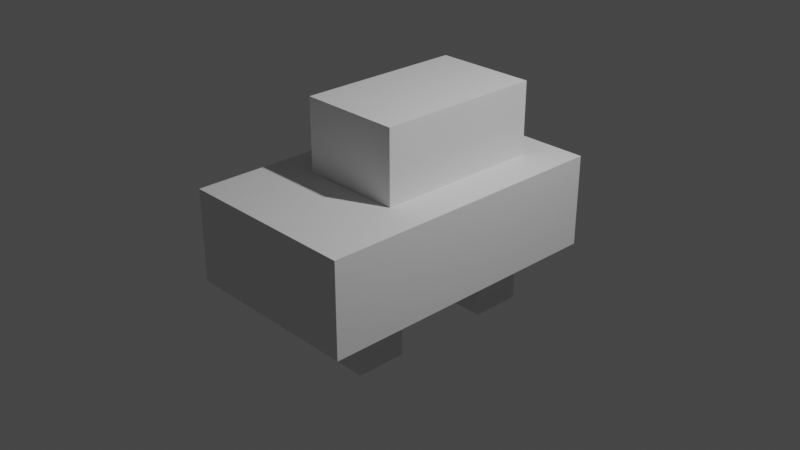 # Source: carTest.blend  (saved by Blender 4.0.36; exported with 4.5.12 LTS)
import bpy
from mathutils import Matrix  # noqa: F401  (used for matrix-valued properties, if any)

bpy.ops.wm.read_factory_settings(use_empty=True)
scene = bpy.context.scene
scene.name = 'Scene'

# ---- collections
col_collection = bpy.data.collections.new('Collection'); scene.collection.children.link(col_collection)

# ---- world
world_world = bpy.data.worlds.new('World'); scene.world = world_world
world_world.use_nodes = True; world_world.node_tree.nodes.clear()
_N = world_world.node_tree.nodes; _L = world_world.node_tree.links
n0 = _N.new('ShaderNodeOutputWorld'); n0.name = 'World Output'; n0.location = (300, 300)
n1 = _N.new('ShaderNodeBackground'); n1.name = 'Background'; n1.location = (10, 300)
n1.inputs[0].default_value = (0.05088, 0.05088, 0.05088, 1.0)
_L.new(n1.outputs[0], n0.inputs[0])
n0.is_active_output = True
world_world.color = (0.05088, 0.05088, 0.05088)
world_world.use_sun_shadow = False
world_world.sun_shadow_jitter_overblur = 0.0

# ---- cameras
cam_camera = bpy.data.cameras.new('Camera')
cam_camera.clip_end = 100.0
cam_camera.ortho_scale = 7.314

# ---- lights
light_light = bpy.data.lights.new('Light', 'POINT')
light_light.transmission_factor = 0.0
light_light.use_soft_falloff = False
light_light.energy = 1000.0
light_light.shadow_soft_size = 0.1
light_light.shadow_maximum_resolution = 0.006
light_light.use_absolute_resolution = True

# ---- meshes
me_cube = bpy.data.meshes.new('Cube')
me_cube.from_pydata([(-0.6068, -1.024, -0.4597), (-0.5637, -0.648, 0.5293), (-0.6068, 0.9446, -0.4597), (-0.5637, 1.209, 0.5293), (0.6068, -1.024, -0.4597), (0.5637, -0.648, 0.5293), (0.6068, 0.9446, -0.4597), (0.5637, 1.209, 0.5293), (-1.0, -1.687, 0.5293), (-1.0, 1.607, 0.5293), (1.0, 1.607, 0.5293), (1.0, -1.687, 0.5293), (-0.5637, -0.648, 1.323), (-0.5637, 1.209, 1.323), (0.5637, 1.209, 1.323), (0.5637, -0.648, 1.323), (-1.0, 1.607, -0.4769), (-1.0, -1.687, -0.4769), (1.0, 1.607, -0.4769), (1.0, -1.687, -0.4769), (-1.0, -0.03967, -0.4769), (-1.0, -0.03967, 0.5293), (1.0, -0.03967, -0.4769), (1.0, -0.03967, 0.5293), (-0.5637, 0.2805, 0.5293), (0.5637, 0.2805, 0.5293), (-0.5637, 0.2805, 1.323), (0.5637, 0.2805, 1.323), (-0.6634, -0.03967, -0.3123), (0.6634, -0.03967, -0.3123), (-1.0, -0.8632, -0.4769), (1.0, -0.8632, 0.5293), (0.5637, -0.1837, 0.5293), (0.5637, -0.1837, 1.323), (-0.6068, -0.6945, -0.4597), (-1.0, -0.8632, 0.5293), (1.0, -0.8632, -0.4769), (-0.5637, -0.1837, 0.5293), (-0.5637, -0.1837, 1.323), (0.6068, -0.6945, -0.4597), (-1.0, 0.7839, 0.5293), (1.0, 0.7839, -0.4769), (-0.5637, 0.7448, 0.5293), (-0.5637, 0.7448, 1.323), (0.6068, 0.6151, -0.4597), (-1.0, 0.7839, -0.4769), (1.0, 0.7839, 0.5293), (0.5637, 0.7448, 0.5293), (0.5637, 0.7448, 1.323), (-0.6068, 0.6151, -0.4597), (0.0, 1.607, -0.4769), (0.0, 1.607, 0.5293), (0.0, -1.687, -0.4769), (0.0, -1.687, 0.5293), (0.0, 1.209, 0.5293), (0.0, -0.648, 0.5293), (0.0, 1.209, 1.323), (0.0, -0.648, 1.323), (0.0, 1.053, -0.3123), (0.0, -1.132, -0.3123), (0.0, 0.2805, 1.323), (0.0, -0.03967, -0.3123), (0.0, -0.1837, 1.323), (0.0, -0.586, -0.3123), (0.0, 0.5067, -0.3123), (0.0, 0.7448, 1.323), (0.5, 1.607, 0.5293), (0.5, -1.687, -0.4769), (0.2819, 1.209, 0.5293), (0.2819, 1.209, 1.323), (0.3317, -1.132, -0.3123), (0.2819, 0.2805, 1.323), (0.2819, -0.1837, 1.323), (0.2819, 0.7448, 1.323), (0.5, 1.607, -0.4769), (0.5, -1.687, 0.5293), (0.2819, -0.648, 0.5293), (0.2819, -0.648, 1.323), (0.3317, 1.053, -0.3123), (0.3317, -0.03967, -0.3123), (0.3317, -0.586, -0.3123), (0.3317, 0.5067, -0.3123), (-0.5, 1.607, -0.4769), (-0.5, -1.687, 0.5293), (-0.2819, -0.648, 0.5293), (-0.2819, -0.648, 1.323), (-0.3317, 1.053, -0.3123), (-0.3317, -0.03967, -0.3123), (-0.3317, -0.586, -0.3123), (-0.3317, 0.5067, -0.3123), (-0.5, 1.607, 0.5293), (-0.5, -1.687, -0.4769), (-0.2819, 1.209, 0.5293), (-0.2819, 1.209, 1.323), (-0.3317, -1.132, -0.3123), (-0.2819, 0.2805, 1.323), (-0.2819, -0.1837, 1.323), (-0.2819, 0.7448, 1.323), (-0.6068, -0.6945, -0.904), (-0.6068, -1.024, -0.904), (-0.3317, 1.053, -1.051), (-0.6068, 0.9446, -0.904), (0.6068, 0.6151, -0.904), (0.6068, 0.9446, -0.904), (0.3317, -1.132, -1.051), (0.6068, -1.024, -0.904), (0.6068, -0.6945, -0.904), (-0.3317, -0.586, -1.051), (-0.6068, 0.6151, -0.904), (-0.3317, 0.5067, -1.051), (0.3317, 1.053, -1.051), (0.3317, -0.586, -1.051), (0.3317, 0.5067, -1.051), (-0.3317, -1.132, -1.051), (-0.6634, -0.586, -0.3123), (-0.6634, -1.132, -0.3123), (0.6634, 0.5067, -0.3123), (0.6634, 1.053, -0.3123), (0.6634, -1.132, -0.3123), (0.6634, -0.586, -0.3123), (-0.6634, 1.053, -0.3123), (-0.6634, 0.5067, -0.3123), (-0.6634, -0.586, -1.051), (-0.6634, -1.132, -1.051), (0.6634, 0.5067, -1.051), (0.6634, 1.053, -1.051), (0.6634, -1.132, -1.051), (0.6634, -0.586, -1.051), (-0.6634, 1.053, -1.051), (-0.6634, 0.5067, -1.051)], [], [(45, 40, 9, 16), (74, 66, 10, 18), (36, 31, 11, 19), (91, 83, 8, 17), (0, 34, 98, 99), (47, 7, 14, 48), (42, 3, 9, 40), (68, 7, 10, 66), (32, 5, 11, 31), (84, 1, 8, 83), (96, 38, 12, 85), (37, 1, 12, 38), (76, 5, 15, 77), (92, 3, 13, 93), (114, 115, 17, 30), (86, 120, 16, 82), (116, 117, 18, 41), (70, 118, 19, 67), (119, 29, 22, 36), (121, 28, 20, 45), (42, 24, 26, 43), (97, 43, 26, 95), (47, 25, 23, 46), (37, 24, 21, 35), (32, 25, 27, 33), (81, 116, 29, 79), (41, 46, 23, 22), (30, 35, 21, 20), (17, 8, 35, 30), (5, 32, 33, 15), (1, 37, 35, 8), (118, 119, 36, 19), (28, 114, 30, 20), (24, 37, 38, 26), (95, 26, 38, 96), (25, 32, 31, 23), (79, 29, 119, 80), (22, 23, 31, 36), (18, 10, 46, 41), (89, 121, 129, 109), (7, 47, 46, 10), (93, 13, 43, 97), (3, 42, 43, 13), (120, 121, 45, 16), (29, 116, 41, 22), (24, 42, 40, 21), (25, 47, 48, 27), (20, 21, 40, 45), (69, 56, 65, 73), (86, 58, 64, 89), (87, 61, 63, 88), (71, 60, 62, 72), (89, 64, 61, 87), (73, 65, 60, 71), (94, 59, 52, 91), (78, 58, 50, 74), (68, 54, 56, 69), (84, 55, 57, 85), (72, 62, 57, 77), (76, 55, 53, 75), (92, 54, 51, 90), (88, 63, 59, 94), (67, 75, 53, 52), (82, 90, 51, 50), (19, 11, 75, 67), (5, 76, 75, 11), (33, 72, 77, 15), (7, 68, 69, 14), (117, 78, 74, 18), (48, 73, 71, 27), (27, 71, 72, 33), (14, 69, 73, 48), (58, 78, 81, 64), (61, 79, 80, 63), (64, 81, 79, 61), (59, 70, 67, 52), (55, 76, 77, 57), (54, 68, 66, 51), (63, 80, 70, 59), (50, 51, 66, 74), (16, 9, 90, 82), (86, 89, 109, 100), (3, 92, 90, 9), (1, 84, 85, 12), (115, 94, 91, 17), (121, 89, 87, 28), (28, 87, 88, 114), (81, 78, 110, 112), (56, 93, 97, 65), (60, 95, 96, 62), (65, 97, 95, 60), (58, 86, 82, 50), (54, 92, 93, 56), (62, 96, 85, 57), (55, 84, 83, 53), (52, 53, 83, 91), (111, 127, 126, 104), (110, 125, 124, 112), (122, 107, 113, 123), (128, 100, 109, 129), (39, 4, 105, 106), (88, 94, 113, 107), (78, 117, 125, 110), (120, 86, 100, 128), (114, 88, 107, 122), (6, 44, 102, 103), (118, 70, 104, 126), (80, 119, 127, 111), (94, 115, 123, 113), (116, 81, 112, 124), (70, 80, 111, 104), (49, 2, 101, 108), (34, 0, 115, 114), (44, 6, 117, 116), (4, 39, 119, 118), (2, 49, 121, 120), (99, 98, 122, 123), (103, 102, 124, 125), (106, 105, 126, 127), (108, 101, 128, 129), (49, 108, 129, 121), (98, 34, 114, 122), (0, 99, 123, 115), (105, 4, 118, 126), (39, 106, 127, 119), (6, 103, 125, 117), (101, 2, 120, 128), (102, 44, 116, 124)])
_uv = me_cube.uv_layers.new(name='UVMap')
_uv.uv.foreach_set('vector', [0.375, 0.1875, 0.625, 0.1875, 0.625, 0.25, 0.375, 0.25, 0.375, 0.4375, 0.625, 0.4375, 0.625, 0.5, 0.375, 0.5, 0.375, 0.6875, 0.625, 0.6875, 0.625, 0.75, 0.375, 0.75, 0.375, 0.9375, 0.625, 0.9375, 0.625, 1.0, 0.375, 1.0, 0.1671, 0.6997, 0.1671, 0.6747, 0.1671, 0.6747, 0.1671, 0.6997, 0.6795, 0.5898, 0.6795, 0.5545, 0.6795, 0.5545, 0.6795, 0.5898, 0.8205, 0.5898, 0.8205, 0.5545, 0.875, 0.5, 0.875, 0.5625, 0.7148, 0.5545, 0.6795, 0.5545, 0.625, 0.5, 0.6875, 0.5, 0.6795, 0.6602, 0.6795, 0.6955, 0.625, 0.75, 0.625, 0.6875, 0.7852, 0.6955, 0.8205, 0.6955, 0.875, 0.75, 0.8125, 0.75, 0.7852, 0.6602, 0.8205, 0.6602, 0.8205, 0.6955, 0.7852, 0.6955, 0.8205, 0.6602, 0.8205, 0.6955, 0.8205, 0.6955, 0.8205, 0.6602, 0.7148, 0.6955, 0.6795, 0.6955, 0.6795, 0.6955, 0.7148, 0.6955, 0.7852, 0.5545, 0.8205, 0.5545, 0.8205, 0.5545, 0.7852, 0.5545, 0.1671, 0.6665, 0.1671, 0.7079, 0.125, 0.75, 0.125, 0.6875, 0.2085, 0.5421, 0.1671, 0.5421, 0.125, 0.5, 0.1875, 0.5, 0.3329, 0.5835, 0.3329, 0.5421, 0.375, 0.5, 0.375, 0.5625, 0.2915, 0.7079, 0.3329, 0.7079, 0.375, 0.75, 0.3125, 0.75, 0.3329, 0.6665, 0.3329, 0.625, 0.375, 0.625, 0.375, 0.6875, 0.1671, 0.5835, 0.1671, 0.625, 0.125, 0.625, 0.125, 0.5625, 0.8205, 0.5898, 0.8205, 0.625, 0.8205, 0.625, 0.8205, 0.5898, 0.7852, 0.5898, 0.8205, 0.5898, 0.8205, 0.625, 0.7852, 0.625, 0.6795, 0.5898, 0.6795, 0.625, 0.625, 0.625, 0.625, 0.5625, 0.8205, 0.6602, 0.8205, 0.625, 0.875, 0.625, 0.875, 0.6875, 0.6795, 0.6602, 0.6795, 0.625, 0.6795, 0.625, 0.6795, 0.6602, 0.2915, 0.5835, 0.3329, 0.5835, 0.3329, 0.625, 0.2915, 0.625, 0.375, 0.5625, 0.625, 0.5625, 0.625, 0.625, 0.375, 0.625, 0.375, 0.0625, 0.625, 0.0625, 0.625, 0.125, 0.375, 0.125, 0.375, 0.0, 0.625, 0.0, 0.625, 0.0625, 0.375, 0.0625, 0.6795, 0.6955, 0.6795, 0.6602, 0.6795, 0.6602, 0.6795, 0.6955, 0.8205, 0.6955, 0.8205, 0.6602, 0.875, 0.6875, 0.875, 0.75, 0.3329, 0.7079, 0.3329, 0.6665, 0.375, 0.6875, 0.375, 0.75, 0.1671, 0.625, 0.1671, 0.6665, 0.125, 0.6875, 0.125, 0.625, 0.8205, 0.625, 0.8205, 0.6602, 0.8205, 0.6602, 0.8205, 0.625, 0.7852, 0.625, 0.8205, 0.625, 0.8205, 0.6602, 0.7852, 0.6602, 0.6795, 0.625, 0.6795, 0.6602, 0.625, 0.6875, 0.625, 0.625, 0.2915, 0.625, 0.3329, 0.625, 0.3329, 0.6665, 0.2915, 0.6665, 0.375, 0.625, 0.625, 0.625, 0.625, 0.6875, 0.375, 0.6875, 0.375, 0.5, 0.625, 0.5, 0.625, 0.5625, 0.375, 0.5625, 0.2085, 0.5835, 0.1671, 0.5835, 0.1671, 0.5835, 0.2085, 0.5835, 0.6795, 0.5545, 0.6795, 0.5898, 0.625, 0.5625, 0.625, 0.5, 0.7852, 0.5545, 0.8205, 0.5545, 0.8205, 0.5898, 0.7852, 0.5898, 0.8205, 0.5545, 0.8205, 0.5898, 0.8205, 0.5898, 0.8205, 0.5545, 0.1671, 0.5421, 0.1671, 0.5835, 0.125, 0.5625, 0.125, 0.5, 0.3329, 0.625, 0.3329, 0.5835, 0.375, 0.5625, 0.375, 0.625, 0.8205, 0.625, 0.8205, 0.5898, 0.875, 0.5625, 0.875, 0.625, 0.6795, 0.625, 0.6795, 0.5898, 0.6795, 0.5898, 0.6795, 0.625, 0.375, 0.125, 0.625, 0.125, 0.625, 0.1875, 0.375, 0.1875, 0.7148, 0.5545, 0.75, 0.5545, 0.75, 0.5898, 0.7148, 0.5898, 0.2085, 0.5421, 0.25, 0.5421, 0.25, 0.5835, 0.2085, 0.5835, 0.2085, 0.625, 0.25, 0.625, 0.25, 0.6665, 0.2085, 0.6665, 0.7148, 0.625, 0.75, 0.625, 0.75, 0.6602, 0.7148, 0.6602, 0.2085, 0.5835, 0.25, 0.5835, 0.25, 0.625, 0.2085, 0.625, 0.7148, 0.5898, 0.75, 0.5898, 0.75, 0.625, 0.7148, 0.625, 0.2085, 0.7079, 0.25, 0.7079, 0.25, 0.75, 0.1875, 0.75, 0.2915, 0.5421, 0.25, 0.5421, 0.25, 0.5, 0.3125, 0.5, 0.7148, 0.5545, 0.75, 0.5545, 0.75, 0.5545, 0.7148, 0.5545, 0.7852, 0.6955, 0.75, 0.6955, 0.75, 0.6955, 0.7852, 0.6955, 0.7148, 0.6602, 0.75, 0.6602, 0.75, 0.6955, 0.7148, 0.6955, 0.7148, 0.6955, 0.75, 0.6955, 0.75, 0.75, 0.6875, 0.75, 0.7852, 0.5545, 0.75, 0.5545, 0.75, 0.5, 0.8125, 0.5, 0.2085, 0.6665, 0.25, 0.6665, 0.25, 0.7079, 0.2085, 0.7079, 0.375, 0.8125, 0.625, 0.8125, 0.625, 0.875, 0.375, 0.875, 0.375, 0.3125, 0.625, 0.3125, 0.625, 0.375, 0.375, 0.375, 0.375, 0.75, 0.625, 0.75, 0.625, 0.8125, 0.375, 0.8125, 0.6795, 0.6955, 0.7148, 0.6955, 0.6875, 0.75, 0.625, 0.75, 0.6795, 0.6602, 0.7148, 0.6602, 0.7148, 0.6955, 0.6795, 0.6955, 0.6795, 0.5545, 0.7148, 0.5545, 0.7148, 0.5545, 0.6795, 0.5545, 0.3329, 0.5421, 0.2915, 0.5421, 0.3125, 0.5, 0.375, 0.5, 0.6795, 0.5898, 0.7148, 0.5898, 0.7148, 0.625, 0.6795, 0.625, 0.6795, 0.625, 0.7148, 0.625, 0.7148, 0.6602, 0.6795, 0.6602, 0.6795, 0.5545, 0.7148, 0.5545, 0.7148, 0.5898, 0.6795, 0.5898, 0.25, 0.5421, 0.2915, 0.5421, 0.2915, 0.5835, 0.25, 0.5835, 0.25, 0.625, 0.2915, 0.625, 0.2915, 0.6665, 0.25, 0.6665, 0.25, 0.5835, 0.2915, 0.5835, 0.2915, 0.625, 0.25, 0.625, 0.25, 0.7079, 0.2915, 0.7079, 0.3125, 0.75, 0.25, 0.75, 0.75, 0.6955, 0.7148, 0.6955, 0.7148, 0.6955, 0.75, 0.6955, 0.75, 0.5545, 0.7148, 0.5545, 0.6875, 0.5, 0.75, 0.5, 0.25, 0.6665, 0.2915, 0.6665, 0.2915, 0.7079, 0.25, 0.7079, 0.375, 0.375, 0.625, 0.375, 0.625, 0.4375, 0.375, 0.4375, 0.375, 0.25, 0.625, 0.25, 0.625, 0.3125, 0.375, 0.3125, 0.2085, 0.5421, 0.2085, 0.5835, 0.2085, 0.5835, 0.2085, 0.5421, 0.8205, 0.5545, 0.7852, 0.5545, 0.8125, 0.5, 0.875, 0.5, 0.8205, 0.6955, 0.7852, 0.6955, 0.7852, 0.6955, 0.8205, 0.6955, 0.1671, 0.7079, 0.2085, 0.7079, 0.1875, 0.75, 0.125, 0.75, 0.1671, 0.5835, 0.2085, 0.5835, 0.2085, 0.625, 0.1671, 0.625, 0.1671, 0.625, 0.2085, 0.625, 0.2085, 0.6665, 0.1671, 0.6665, 0.2915, 0.5835, 0.2915, 0.5421, 0.2915, 0.5421, 0.2915, 0.5835, 0.75, 0.5545, 0.7852, 0.5545, 0.7852, 0.5898, 0.75, 0.5898, 0.75, 0.625, 0.7852, 0.625, 0.7852, 0.6602, 0.75, 0.6602, 0.75, 0.5898, 0.7852, 0.5898, 0.7852, 0.625, 0.75, 0.625, 0.25, 0.5421, 0.2085, 0.5421, 0.1875, 0.5, 0.25, 0.5, 0.75, 0.5545, 0.7852, 0.5545, 0.7852, 0.5545, 0.75, 0.5545, 0.75, 0.6602, 0.7852, 0.6602, 0.7852, 0.6955, 0.75, 0.6955, 0.75, 0.6955, 0.7852, 0.6955, 0.8125, 0.75, 0.75, 0.75, 0.375, 0.875, 0.625, 0.875, 0.625, 0.9375, 0.375, 0.9375, 0.2915, 0.6665, 0.3329, 0.6665, 0.3329, 0.7079, 0.2915, 0.7079, 0.2915, 0.5421, 0.3329, 0.5421, 0.3329, 0.5835, 0.2915, 0.5835, 0.1671, 0.6665, 0.2085, 0.6665, 0.2085, 0.7079, 0.1671, 0.7079, 0.1671, 0.5421, 0.2085, 0.5421, 0.2085, 0.5835, 0.1671, 0.5835, 0.3329, 0.6747, 0.3329, 0.6997, 0.3329, 0.6997, 0.3329, 0.6747, 0.2085, 0.6665, 0.2085, 0.7079, 0.2085, 0.7079, 0.2085, 0.6665, 0.2915, 0.5421, 0.3329, 0.5421, 0.3329, 0.5421, 0.2915, 0.5421, 0.1671, 0.5421, 0.2085, 0.5421, 0.2085, 0.5421, 0.1671, 0.5421, 0.1671, 0.6665, 0.2085, 0.6665, 0.2085, 0.6665, 0.1671, 0.6665, 0.3329, 0.5503, 0.3329, 0.5753, 0.3329, 0.5753, 0.3329, 0.5503, 0.3329, 0.7079, 0.2915, 0.7079, 0.2915, 0.7079, 0.3329, 0.7079, 0.2915, 0.6665, 0.3329, 0.6665, 0.3329, 0.6665, 0.2915, 0.6665, 0.2085, 0.7079, 0.1671, 0.7079, 0.1671, 0.7079, 0.2085, 0.7079, 0.3329, 0.5835, 0.2915, 0.5835, 0.2915, 0.5835, 0.3329, 0.5835, 0.2915, 0.7079, 0.2915, 0.6665, 0.2915, 0.6665, 0.2915, 0.7079, 0.1671, 0.5753, 0.1671, 0.5503, 0.1671, 0.5503, 0.1671, 0.5753, 0.1671, 0.6747, 0.1671, 0.6997, 0.1671, 0.7079, 0.1671, 0.6665, 0.3329, 0.5753, 0.3329, 0.5503, 0.3329, 0.5421, 0.3329, 0.5835, 0.3329, 0.6997, 0.3329, 0.6747, 0.3329, 0.6665, 0.3329, 0.7079, 0.1671, 0.5503, 0.1671, 0.5753, 0.1671, 0.5835, 0.1671, 0.5421, 0.1671, 0.6997, 0.1671, 0.6747, 0.1671, 0.6665, 0.1671, 0.7079, 0.3329, 0.5503, 0.3329, 0.5753, 0.3329, 0.5835, 0.3329, 0.5421, 0.3329, 0.6747, 0.3329, 0.6997, 0.3329, 0.7079, 0.3329, 0.6665, 0.1671, 0.5753, 0.1671, 0.5503, 0.1671, 0.5421, 0.1671, 0.5835, 0.1671, 0.5753, 0.1671, 0.5753, 0.1671, 0.5835, 0.1671, 0.5835, 0.1671, 0.6747, 0.1671, 0.6747, 0.1671, 0.6665, 0.1671, 0.6665, 0.1671, 0.6997, 0.1671, 0.6997, 0.1671, 0.7079, 0.1671, 0.7079, 0.3329, 0.6997, 0.3329, 0.6997, 0.3329, 0.7079, 0.3329, 0.7079, 0.3329, 0.6747, 0.3329, 0.6747, 0.3329, 0.6665, 0.3329, 0.6665, 0.3329, 0.5503, 0.3329, 0.5503, 0.3329, 0.5421, 0.3329, 0.5421, 0.1671, 0.5503, 0.1671, 0.5503, 0.1671, 0.5421, 0.1671, 0.5421, 0.3329, 0.5753, 0.3329, 0.5753, 0.3329, 0.5835, 0.3329, 0.5835])
me_cube.update()

# ---- objects
ob_light = bpy.data.objects.new('Light', light_light)
ob_camera = bpy.data.objects.new('Camera', cam_camera)
ob_cube = bpy.data.objects.new('Cube', me_cube)

# ---- transforms, parenting, visibility, modifiers, constraints
ob_light.location = (4.076, 1.005, 5.904)
ob_light.rotation_euler = (0.6503, 0.05522, 1.866)
ob_light.lock_rotations_4d = False
ob_light.empty_display_type = 'ARROWS'
ob_light.color = (0.0, 0.0, 0.0, 0.0)
ob_light.lineart.crease_threshold = 0.0
ob_camera.location = (7.359, -6.926, 4.958)
ob_camera.rotation_euler = (1.109, 0.0, 0.8149)
ob_camera.lock_rotations_4d = False
ob_camera.empty_display_type = 'ARROWS'
ob_camera.color = (0.0, 0.0, 0.0, 0.0)
ob_camera.display_type = 'WIRE'
ob_camera.lineart.crease_threshold = 0.0
ob_cube.location = (0.0, 0.0, 0.0)

# ---- collection membership
col_collection.objects.link(ob_light)
col_collection.objects.link(ob_camera)
col_collection.objects.link(ob_cube)

# ---- scene / render settings (as saved in the file)
scene.camera = ob_camera
scene.frame_start = 1; scene.frame_end = 250; scene.frame_set(149)
scene.render.engine = 'BLENDER_EEVEE_NEXT'
scene.cycles.sampling_pattern = 'TABULATED_SOBOL'
scene.view_settings.view_transform = 'Filmic'
bpy.context.view_layer.update()

